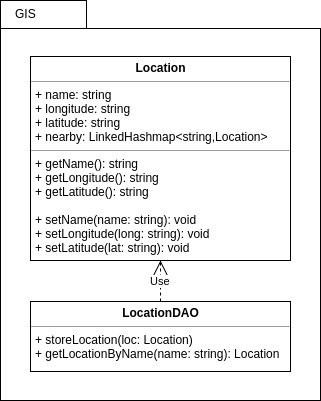

The diagram above was exported from draw.io. Its source (the exported page's mxGraphModel, read from the mxfile embedded in the PNG):
<mxGraphModel dx="866" dy="1182" grid="1" gridSize="10" guides="1" tooltips="1" connect="1" arrows="1" fold="1" page="0" pageScale="1" pageWidth="1169" pageHeight="826" background="#ffffff" math="0" shadow="0">
  <root>
    <mxCell id="0" style=";html=1;" />
    <mxCell id="1" style=";html=1;" parent="0" />
    <mxCell id="140" value="" style="shape=folder;fontStyle=1;spacingTop=10;tabWidth=86;tabHeight=28;tabPosition=left;html=1;" parent="1" vertex="1">
      <mxGeometry x="1160" y="-360" width="320" height="400" as="geometry" />
    </mxCell>
    <mxCell id="56" value="&lt;p style=&quot;margin: 0px ; margin-top: 4px ; text-align: center&quot;&gt;&lt;b&gt;Location&lt;/b&gt;&lt;/p&gt;&lt;hr size=&quot;1&quot;&gt;&lt;p style=&quot;margin: 0px ; margin-left: 4px&quot;&gt;+ name: string&lt;/p&gt;&lt;p style=&quot;margin: 0px ; margin-left: 4px&quot;&gt;+ longitude: string&lt;br&gt;&lt;/p&gt;&lt;p style=&quot;margin: 0px ; margin-left: 4px&quot;&gt;+ latitude: string&lt;/p&gt;&lt;p style=&quot;margin: 0px ; margin-left: 4px&quot;&gt;+ nearby: LinkedHashmap&amp;lt;string,Location&amp;gt;&lt;/p&gt;&lt;hr size=&quot;1&quot;&gt;&lt;p style=&quot;margin: 0px ; margin-left: 4px&quot;&gt;+ getName(): string&lt;/p&gt;&lt;p style=&quot;margin: 0px ; margin-left: 4px&quot;&gt;+ getLongitude(): string&lt;/p&gt;&lt;p style=&quot;margin: 0px ; margin-left: 4px&quot;&gt;+ getLatitude(): string&lt;/p&gt;&lt;p style=&quot;margin: 0px ; margin-left: 4px&quot;&gt;&lt;br&gt;&lt;/p&gt;&lt;p style=&quot;margin: 0px ; margin-left: 4px&quot;&gt;+ setName(name: string): void&lt;/p&gt;&lt;p style=&quot;margin: 0px ; margin-left: 4px&quot;&gt;+ setLongitude(long: string): void&lt;/p&gt;&lt;p style=&quot;margin: 0px ; margin-left: 4px&quot;&gt;+ setLatitude(lat: string): void&lt;/p&gt;" style="verticalAlign=top;align=left;overflow=fill;fontSize=12;fontFamily=Helvetica;html=1;" parent="1" vertex="1">
      <mxGeometry x="1190" y="-304" width="260" height="204" as="geometry" />
    </mxCell>
    <mxCell id="134" value="&lt;p style=&quot;margin: 0px ; margin-top: 4px ; text-align: center&quot;&gt;&lt;b&gt;LocationDAO&lt;/b&gt;&lt;/p&gt;&lt;hr size=&quot;1&quot;&gt;&lt;p style=&quot;margin: 0px ; margin-left: 4px&quot;&gt;&lt;/p&gt;&lt;p style=&quot;margin: 0px ; margin-left: 4px&quot;&gt;&lt;span&gt;+ storeLocation(loc: Location)&lt;/span&gt;&lt;/p&gt;&lt;p style=&quot;margin: 0px ; margin-left: 4px&quot;&gt;&lt;span&gt;+ getLocationByName(name: string): Location&lt;/span&gt;&lt;/p&gt;" style="verticalAlign=top;align=left;overflow=fill;fontSize=12;fontFamily=Helvetica;html=1;" parent="1" vertex="1">
      <mxGeometry x="1190" y="-59" width="260" height="70" as="geometry" />
    </mxCell>
    <mxCell id="138" value="Use" style="endArrow=open;endSize=12;dashed=1;html=1;exitX=0.5;exitY=0;entryX=0.5;entryY=1;" parent="1" source="134" target="56" edge="1">
      <mxGeometry width="160" relative="1" as="geometry">
        <mxPoint x="650" y="16" as="sourcePoint" />
        <mxPoint x="810" y="16" as="targetPoint" />
        <Array as="points" />
      </mxGeometry>
    </mxCell>
    <mxCell id="141" value="GIS" style="text;html=1;strokeColor=none;fillColor=none;align=left;verticalAlign=top;spacingLeft=4;spacingRight=4;whiteSpace=wrap;overflow=hidden;rotatable=0;points=[[0,0.5],[1,0.5]];portConstraint=eastwest;" parent="1" vertex="1">
      <mxGeometry x="1169" y="-360" width="100" height="39.565217391304344" as="geometry" />
    </mxCell>
  </root>
</mxGraphModel>